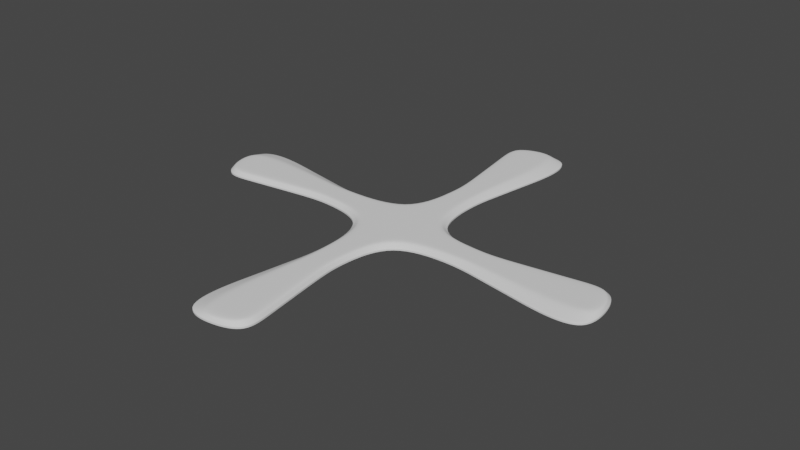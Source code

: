 # Source: 4blader.blend  (saved by Blender 3.4.6; exported with 4.5.12 LTS)
import bpy
from mathutils import Matrix  # noqa: F401  (used for matrix-valued properties, if any)

bpy.ops.wm.read_factory_settings(use_empty=True)
scene = bpy.context.scene
scene.name = 'Scene'

# ---- collections
col_collection = bpy.data.collections.new('Collection'); scene.collection.children.link(col_collection)

# ---- world
world_world = bpy.data.worlds.new('World'); scene.world = world_world
world_world.use_nodes = True; world_world.node_tree.nodes.clear()
_N = world_world.node_tree.nodes; _L = world_world.node_tree.links
n0 = _N.new('ShaderNodeOutputWorld'); n0.name = 'World Output'; n0.location = (300, 300)
n1 = _N.new('ShaderNodeBackground'); n1.name = 'Background'; n1.location = (10, 300)
n1.inputs[0].default_value = (0.05088, 0.05088, 0.05088, 1.0)
_L.new(n1.outputs[0], n0.inputs[0])
n0.is_active_output = True
world_world.color = (0.05088, 0.05088, 0.05088)
world_world.use_sun_shadow = False
world_world.sun_shadow_jitter_overblur = 0.0

# ---- meshes
me_plane = bpy.data.meshes.new('Plane')
me_plane.from_pydata([(0.01206, 0.03626, 0.0), (0.03845, 0.0296, 0.0), (0.006915, 0.148, 0.0), (0.04512, 0.1535, 0.0), (0.01458, 0.03375, 0.0), (0.02002, 0.01983, 0.0), (0.03335, 0.02653, 0.0), (0.02482, 0.154, 0.0), (0.009659, 0.1298, 0.0), (0.01436, 0.09708, 0.0), (0.01617, 0.08288, 0.0), (0.01658, 0.06915, 0.0), (0.03427, 0.06585, 0.0), (0.03828, 0.08686, 0.0), (0.04215, 0.1086, 0.0), (0.04688, 0.1325, 0.0), (0.01841, 0.06915, 0.0), (0.01844, 0.0826, 0.0), (0.01646, 0.09708, 0.0), (0.01172, 0.1303, 0.0), (0.02574, 0.07, 0.0), (0.02723, 0.08487, 0.0), (0.02814, 0.1019, 0.0), (0.02827, 0.1311, 0.0), (0.03145, 0.06862, 0.0), (0.03275, 0.08586, 0.0), (0.03515, 0.1052, 0.0), (0.03758, 0.1318, 0.0), (0.009363, 0.1461, 0.0), (0.02696, 0.1532, 0.0), (0.03564, 0.1488, 0.0)], [], [(28, 29, 7, 2), (29, 30, 3, 7), (5, 6, 24, 20), (20, 24, 25, 21), (21, 25, 26, 22), (22, 26, 27, 23), (4, 5, 20, 16), (16, 20, 21, 17), (17, 21, 22, 18), (18, 22, 23, 19), (0, 4, 16, 11), (11, 16, 17, 10), (10, 17, 18, 9), (9, 18, 19, 8), (6, 1, 12, 24), (24, 12, 13, 25), (25, 13, 14, 26), (26, 14, 15, 27), (23, 27, 30, 29), (19, 23, 29, 28), (8, 19, 28, 2), (27, 15, 3, 30)])
_k = {(0, 11): 1.0, (3, 7): 1.0, (3, 15): 1.0, (8, 9): 1.0, (9, 10): 1.0, (10, 11): 1.0, (1, 12): 1.0, (12, 13): 1.0, (13, 14): 1.0, (14, 15): 1.0, (4, 16): 0.35686, (16, 17): 0.35686, (17, 18): 0.35686, (18, 19): 0.35686, (6, 24): 0.35686, (24, 25): 0.35686, (25, 26): 0.35686, (26, 27): 0.35686, (19, 28): 0.35686, (27, 30): 0.35686, (29, 30): 0.35686, (28, 29): 0.35686, (2, 7): 1.0, (2, 8): 1.0}
me_plane.attributes.new('crease_edge', 'FLOAT', 'EDGE').data.foreach_set('value', [_k.get((min(e.vertices), max(e.vertices)), 0.0) for e in me_plane.edges])
_uv = me_plane.uv_layers.new(name='UVMap')
_uv.uv.foreach_set('vector', [0.1921, 0.9273, 0.5, 0.9, 0.5, 1.0, 0.25, 1.0, 0.5, 0.9, 0.75, 0.9, 0.75, 1.0, 0.5, 1.0, 0.5, 0.0, 0.75, 0.0, 0.75, 0.2, 0.5, 0.2, 0.5, 0.2, 0.75, 0.2, 0.75, 0.4, 0.5, 0.4, 0.5, 0.4, 0.75, 0.4, 0.75, 0.6, 0.5, 0.6, 0.5, 0.6, 0.75, 0.6, 0.75, 0.8, 0.5, 0.8, 0.25, 0.0, 0.5, 0.0, 0.5, 0.2, 0.07725, 0.1944, 0.07725, 0.1944, 0.5, 0.2, 0.5, 0.4, 0.07778, 0.4, 0.07778, 0.4, 0.5, 0.4, 0.5, 0.6, 0.07778, 0.6, 0.07778, 0.6, 0.5, 0.6, 0.5, 0.8, 0.07778, 0.8, 0.0, 0.0, 0.25, 0.0, 0.07725, 0.1944, 0.0, 0.2, 0.0, 0.2, 0.07725, 0.1944, 0.07778, 0.4, 0.0, 0.4, 0.0, 0.4, 0.07778, 0.4, 0.07778, 0.6, 0.0, 0.6, 0.0, 0.6, 0.07778, 0.6, 0.07778, 0.8, 0.0, 0.8, 0.75, 0.0, 1.0, 0.0, 1.0, 0.2, 0.75, 0.2, 0.75, 0.2, 1.0, 0.2, 1.0, 0.4, 0.75, 0.4, 0.75, 0.4, 1.0, 0.4, 1.0, 0.6, 0.75, 0.6, 0.75, 0.6, 1.0, 0.6, 1.0, 0.8, 0.75, 0.8, 0.5, 0.8, 0.75, 0.8, 0.75, 0.9, 0.5, 0.9, 0.07778, 0.8, 0.5, 0.8, 0.5, 0.9, 0.1921, 0.9273, 0.0, 0.8, 0.07778, 0.8, 0.1921, 0.9273, 0.0, 0.9, 0.75, 0.8, 1.0, 0.8, 1.0, 0.9, 0.75, 0.9])
me_plane.update()

# ---- objects
ob_plane = bpy.data.objects.new('Plane', me_plane)
ob_empty = bpy.data.objects.new('Empty', None)

# ---- transforms, parenting, visibility, modifiers, constraints
ob_plane.location = (0.0, 0.0, 0.0)
_vg = ob_plane.vertex_groups.new(name='Inner')
_vg.add([4, 5, 6, 16, 17, 18, 19, 20, 21, 22, 23, 24, 25, 26, 27, 28, 29, 30], 1.0, 'REPLACE')
_vg = ob_plane.vertex_groups.new(name='Weld')
_vg.add([0, 1, 4, 5, 6], 1.0, 'REPLACE')
_m = ob_plane.modifiers.new('Array', 'ARRAY')
_m.count = 4
_m.use_object_offset = True
_m.offset_object = ob_empty
_m = ob_plane.modifiers.new('Weld', 'WELD')
_m.merge_threshold = 0.003
_m.vertex_group = 'Weld'
_m = ob_plane.modifiers.new('Solidify', 'SOLIDIFY')
_m.thickness = 0.0038
_m.thickness_vertex_group = 0.3
_m.offset = 1.0
_m.vertex_group = 'Inner'
_m = ob_plane.modifiers.new('Subdivision', 'SUBSURF')
_m.levels = 3
_m.render_levels = 3
_m = ob_plane.modifiers.new('WeightedNormal', 'WEIGHTED_NORMAL')
ob_empty.location = (0.0, 0.0, 0.0)
ob_empty.rotation_euler = (0.0, -0.0, 1.571)

# ---- collection membership
col_collection.objects.link(ob_plane)
col_collection.objects.link(ob_empty)

# ---- scene / render settings (as saved in the file)
scene.frame_start = 1; scene.frame_end = 250; scene.frame_set(1)
scene.render.engine = 'BLENDER_EEVEE_NEXT'
scene.cycles.sampling_pattern = 'TABULATED_SOBOL'
scene.cycles.use_light_tree = False
scene.view_settings.view_transform = 'Filmic'
bpy.context.view_layer.update()

# ---- added for rendering (the .blend has no active camera and no usable light): camera, sun
cam_auto = bpy.data.cameras.new('AutoCamera')
cam_auto.lens = 50.0
cam_auto.sensor_width = 36.0
cam_auto.clip_end = 1000.0
ob_auto_camera = bpy.data.objects.new('AutoCamera', cam_auto)
scene.collection.objects.link(ob_auto_camera)
ob_auto_camera.location = (0.369033, -0.398873, 0.281139)
ob_auto_camera.rotation_euler = (1.09748, -7.21219e-08, 0.694738)
scene.camera = ob_auto_camera
light_auto_sun = bpy.data.lights.new('AutoSun', 'SUN')
light_auto_sun.energy = 3.0
light_auto_sun.angle = 0.0523599
ob_auto_sun = bpy.data.objects.new('AutoSun', light_auto_sun)
scene.collection.objects.link(ob_auto_sun)
ob_auto_sun.rotation_euler = (0.872665, 0.174533, 0.523599)
bpy.context.view_layer.update()
